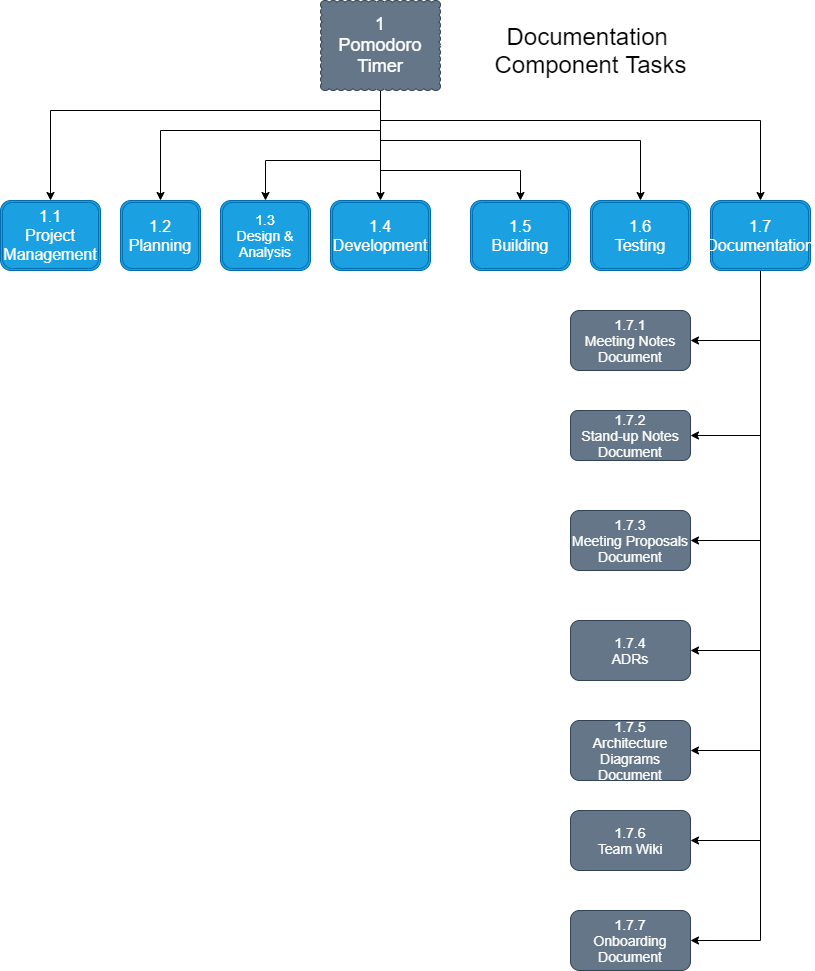

The diagram above was exported from draw.io. Its source (the exported page's mxGraphModel, read from the mxfile embedded in the PNG):
<mxGraphModel dx="1312" dy="986" grid="1" gridSize="10" guides="1" tooltips="1" connect="1" arrows="1" fold="1" page="1" pageScale="1" pageWidth="850" pageHeight="1100" math="0" shadow="0">
  <root>
    <mxCell id="0" />
    <mxCell id="1" parent="0" />
    <mxCell id="2" style="edgeStyle=orthogonalEdgeStyle;rounded=0;orthogonalLoop=1;jettySize=auto;html=1;entryX=0.5;entryY=0;entryDx=0;entryDy=0;" edge="1" parent="1" source="9" target="10">
      <mxGeometry relative="1" as="geometry">
        <Array as="points">
          <mxPoint x="390" y="120" />
          <mxPoint x="60" y="120" />
        </Array>
      </mxGeometry>
    </mxCell>
    <mxCell id="3" style="edgeStyle=orthogonalEdgeStyle;rounded=0;orthogonalLoop=1;jettySize=auto;html=1;entryX=0.5;entryY=0;entryDx=0;entryDy=0;" edge="1" parent="1" source="9" target="16">
      <mxGeometry relative="1" as="geometry">
        <Array as="points">
          <mxPoint x="390" y="130" />
          <mxPoint x="770" y="130" />
        </Array>
      </mxGeometry>
    </mxCell>
    <mxCell id="4" style="edgeStyle=orthogonalEdgeStyle;rounded=0;orthogonalLoop=1;jettySize=auto;html=1;entryX=0.5;entryY=0;entryDx=0;entryDy=0;" edge="1" parent="1" source="9" target="15">
      <mxGeometry relative="1" as="geometry">
        <Array as="points">
          <mxPoint x="390" y="150" />
          <mxPoint x="650" y="150" />
        </Array>
      </mxGeometry>
    </mxCell>
    <mxCell id="5" style="edgeStyle=orthogonalEdgeStyle;rounded=0;orthogonalLoop=1;jettySize=auto;html=1;entryX=0.5;entryY=0;entryDx=0;entryDy=0;" edge="1" parent="1" source="9" target="11">
      <mxGeometry relative="1" as="geometry">
        <Array as="points">
          <mxPoint x="390" y="140" />
          <mxPoint x="170" y="140" />
        </Array>
      </mxGeometry>
    </mxCell>
    <mxCell id="6" style="edgeStyle=orthogonalEdgeStyle;rounded=0;orthogonalLoop=1;jettySize=auto;html=1;entryX=0.5;entryY=0;entryDx=0;entryDy=0;" edge="1" parent="1" source="9" target="14">
      <mxGeometry relative="1" as="geometry">
        <Array as="points">
          <mxPoint x="390" y="180" />
          <mxPoint x="530" y="180" />
        </Array>
      </mxGeometry>
    </mxCell>
    <mxCell id="7" style="edgeStyle=orthogonalEdgeStyle;rounded=0;orthogonalLoop=1;jettySize=auto;html=1;" edge="1" parent="1" source="9" target="13">
      <mxGeometry relative="1" as="geometry" />
    </mxCell>
    <mxCell id="8" style="edgeStyle=orthogonalEdgeStyle;rounded=0;orthogonalLoop=1;jettySize=auto;html=1;entryX=0.5;entryY=0;entryDx=0;entryDy=0;" edge="1" parent="1" source="9" target="12">
      <mxGeometry relative="1" as="geometry">
        <Array as="points">
          <mxPoint x="390" y="170" />
          <mxPoint x="275" y="170" />
        </Array>
      </mxGeometry>
    </mxCell>
    <mxCell id="9" value="&lt;font style=&quot;font-size: 18px&quot;&gt;1&lt;br&gt;Pomodoro Timer&lt;/font&gt;" style="whiteSpace=wrap;html=1;shape=mxgraph.basic.cloud_rect;fillColor=#647687;strokeColor=#314354;fontColor=#ffffff;" vertex="1" parent="1">
      <mxGeometry x="330" y="10" width="120" height="90" as="geometry" />
    </mxCell>
    <mxCell id="10" value="&lt;font style=&quot;font-size: 16px&quot;&gt;1.1&lt;br&gt;Project Management&lt;/font&gt;" style="shape=ext;double=1;rounded=1;whiteSpace=wrap;html=1;fillColor=#1ba1e2;strokeColor=#006EAF;fontColor=#ffffff;" vertex="1" parent="1">
      <mxGeometry x="10" y="210" width="100" height="70" as="geometry" />
    </mxCell>
    <mxCell id="11" value="&lt;font style=&quot;font-size: 16px&quot;&gt;1.2&lt;br&gt;Planning&lt;/font&gt;" style="shape=ext;double=1;rounded=1;whiteSpace=wrap;html=1;fillColor=#1ba1e2;strokeColor=#006EAF;fontColor=#ffffff;" vertex="1" parent="1">
      <mxGeometry x="130" y="210" width="80" height="70" as="geometry" />
    </mxCell>
    <mxCell id="12" value="&lt;font style=&quot;font-size: 14px&quot;&gt;1.3&lt;br&gt;Design &amp;amp; Analysis&lt;/font&gt;" style="shape=ext;double=1;rounded=1;whiteSpace=wrap;html=1;fillColor=#1ba1e2;strokeColor=#006EAF;fontColor=#ffffff;" vertex="1" parent="1">
      <mxGeometry x="230" y="210" width="90" height="70" as="geometry" />
    </mxCell>
    <mxCell id="13" value="&lt;font style=&quot;font-size: 16px&quot;&gt;1.4&lt;br&gt;Development&lt;/font&gt;" style="shape=ext;double=1;rounded=1;whiteSpace=wrap;html=1;fillColor=#1ba1e2;strokeColor=#006EAF;fontColor=#ffffff;" vertex="1" parent="1">
      <mxGeometry x="340" y="210" width="100" height="70" as="geometry" />
    </mxCell>
    <mxCell id="14" value="&lt;font style=&quot;font-size: 16px&quot;&gt;1.5&lt;br&gt;Building&lt;/font&gt;" style="shape=ext;double=1;rounded=1;whiteSpace=wrap;html=1;fillColor=#1ba1e2;strokeColor=#006EAF;fontColor=#ffffff;" vertex="1" parent="1">
      <mxGeometry x="480" y="210" width="100" height="70" as="geometry" />
    </mxCell>
    <mxCell id="15" value="&lt;font style=&quot;font-size: 16px&quot;&gt;1.6&lt;br&gt;Testing&lt;/font&gt;" style="shape=ext;double=1;rounded=1;whiteSpace=wrap;html=1;fillColor=#1ba1e2;strokeColor=#006EAF;fontColor=#ffffff;" vertex="1" parent="1">
      <mxGeometry x="600" y="210" width="100" height="70" as="geometry" />
    </mxCell>
    <mxCell id="25" style="edgeStyle=orthogonalEdgeStyle;rounded=0;orthogonalLoop=1;jettySize=auto;html=1;entryX=1;entryY=0.5;entryDx=0;entryDy=0;" edge="1" parent="1" source="16" target="18">
      <mxGeometry relative="1" as="geometry">
        <Array as="points">
          <mxPoint x="770" y="350" />
        </Array>
      </mxGeometry>
    </mxCell>
    <mxCell id="26" style="edgeStyle=orthogonalEdgeStyle;rounded=0;orthogonalLoop=1;jettySize=auto;html=1;entryX=1;entryY=0.5;entryDx=0;entryDy=0;" edge="1" parent="1" source="16" target="19">
      <mxGeometry relative="1" as="geometry">
        <Array as="points">
          <mxPoint x="770" y="445" />
        </Array>
      </mxGeometry>
    </mxCell>
    <mxCell id="27" style="edgeStyle=orthogonalEdgeStyle;rounded=0;orthogonalLoop=1;jettySize=auto;html=1;entryX=1;entryY=0.5;entryDx=0;entryDy=0;" edge="1" parent="1" source="16" target="20">
      <mxGeometry relative="1" as="geometry">
        <Array as="points">
          <mxPoint x="770" y="550" />
        </Array>
      </mxGeometry>
    </mxCell>
    <mxCell id="33" style="edgeStyle=orthogonalEdgeStyle;rounded=0;orthogonalLoop=1;jettySize=auto;html=1;entryX=1;entryY=0.5;entryDx=0;entryDy=0;" edge="1" parent="1" source="16" target="21">
      <mxGeometry relative="1" as="geometry">
        <Array as="points">
          <mxPoint x="770" y="660" />
        </Array>
      </mxGeometry>
    </mxCell>
    <mxCell id="35" style="edgeStyle=orthogonalEdgeStyle;rounded=0;orthogonalLoop=1;jettySize=auto;html=1;entryX=1;entryY=0.5;entryDx=0;entryDy=0;" edge="1" parent="1" source="16" target="22">
      <mxGeometry relative="1" as="geometry">
        <Array as="points">
          <mxPoint x="770" y="760" />
        </Array>
      </mxGeometry>
    </mxCell>
    <mxCell id="36" style="edgeStyle=orthogonalEdgeStyle;rounded=0;orthogonalLoop=1;jettySize=auto;html=1;entryX=1;entryY=0.5;entryDx=0;entryDy=0;" edge="1" parent="1" source="16" target="23">
      <mxGeometry relative="1" as="geometry">
        <Array as="points">
          <mxPoint x="770" y="850" />
        </Array>
      </mxGeometry>
    </mxCell>
    <mxCell id="37" style="edgeStyle=orthogonalEdgeStyle;rounded=0;orthogonalLoop=1;jettySize=auto;html=1;entryX=1;entryY=0.5;entryDx=0;entryDy=0;" edge="1" parent="1" source="16" target="24">
      <mxGeometry relative="1" as="geometry">
        <Array as="points">
          <mxPoint x="770" y="950" />
        </Array>
      </mxGeometry>
    </mxCell>
    <mxCell id="16" value="&lt;font style=&quot;font-size: 16px&quot;&gt;1.7&lt;br&gt;Documentation&lt;/font&gt;" style="shape=ext;double=1;rounded=1;whiteSpace=wrap;html=1;fillColor=#1ba1e2;strokeColor=#006EAF;fontColor=#ffffff;" vertex="1" parent="1">
      <mxGeometry x="720" y="210" width="100" height="70" as="geometry" />
    </mxCell>
    <mxCell id="17" value="&lt;span style=&quot;font-size: 24px&quot;&gt;Documentation &lt;br&gt;Component Tasks&lt;/span&gt;" style="text;html=1;align=center;verticalAlign=middle;resizable=0;points=[];autosize=1;" vertex="1" parent="1">
      <mxGeometry x="495" y="40" width="210" height="40" as="geometry" />
    </mxCell>
    <mxCell id="18" value="&lt;font style=&quot;font-size: 14px&quot;&gt;1.7.1&lt;br&gt;Meeting Notes&lt;br&gt;Document&lt;br&gt;&lt;/font&gt;" style="rounded=1;whiteSpace=wrap;html=1;fillColor=#647687;strokeColor=#314354;fontColor=#ffffff;" vertex="1" parent="1">
      <mxGeometry x="580" y="320" width="120" height="60" as="geometry" />
    </mxCell>
    <mxCell id="19" value="&lt;font style=&quot;font-size: 14px&quot;&gt;1.7.2&lt;br&gt;Stand-up Notes&lt;br&gt;Document&lt;br&gt;&lt;/font&gt;" style="rounded=1;whiteSpace=wrap;html=1;fillColor=#647687;strokeColor=#314354;fontColor=#ffffff;" vertex="1" parent="1">
      <mxGeometry x="580" y="420" width="120" height="50" as="geometry" />
    </mxCell>
    <mxCell id="20" value="&lt;font style=&quot;font-size: 14px&quot;&gt;1.7.3&lt;br&gt;Meeting Proposals&lt;br&gt;Document&lt;br&gt;&lt;/font&gt;" style="rounded=1;whiteSpace=wrap;html=1;fillColor=#647687;strokeColor=#314354;fontColor=#ffffff;" vertex="1" parent="1">
      <mxGeometry x="580" y="520" width="120" height="60" as="geometry" />
    </mxCell>
    <mxCell id="21" value="&lt;font style=&quot;font-size: 14px&quot;&gt;1.7.4&lt;br&gt;ADRs&lt;br&gt;&lt;/font&gt;" style="rounded=1;whiteSpace=wrap;html=1;fillColor=#647687;strokeColor=#314354;fontColor=#ffffff;" vertex="1" parent="1">
      <mxGeometry x="580" y="630" width="120" height="60" as="geometry" />
    </mxCell>
    <mxCell id="22" value="&lt;font style=&quot;font-size: 14px&quot;&gt;1.7.5&lt;br&gt;Architecture Diagrams&lt;br&gt;Document&lt;br&gt;&lt;/font&gt;" style="rounded=1;whiteSpace=wrap;html=1;fillColor=#647687;strokeColor=#314354;fontColor=#ffffff;" vertex="1" parent="1">
      <mxGeometry x="580" y="730" width="120" height="60" as="geometry" />
    </mxCell>
    <mxCell id="23" value="&lt;font style=&quot;font-size: 14px&quot;&gt;1.7.6&lt;br&gt;Team Wiki&lt;br&gt;&lt;/font&gt;" style="rounded=1;whiteSpace=wrap;html=1;fillColor=#647687;strokeColor=#314354;fontColor=#ffffff;" vertex="1" parent="1">
      <mxGeometry x="580" y="820" width="120" height="60" as="geometry" />
    </mxCell>
    <mxCell id="24" value="&lt;font style=&quot;font-size: 14px&quot;&gt;1.7.7&lt;br&gt;Onboarding Document&lt;br&gt;&lt;/font&gt;" style="rounded=1;whiteSpace=wrap;html=1;fillColor=#647687;strokeColor=#314354;fontColor=#ffffff;" vertex="1" parent="1">
      <mxGeometry x="580" y="920" width="120" height="60" as="geometry" />
    </mxCell>
  </root>
</mxGraphModel>